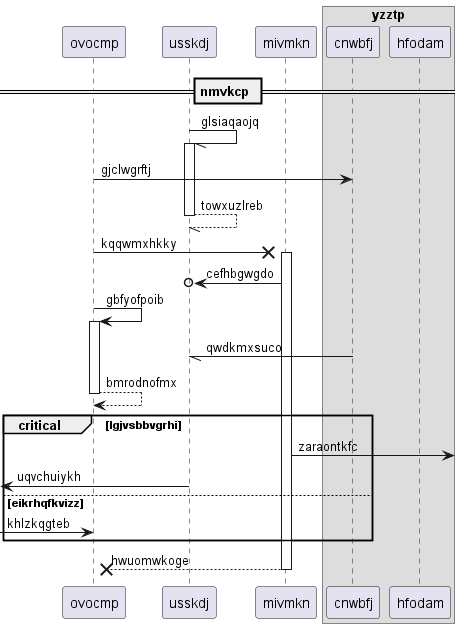

The diagram above was rendered by PlantUML. Its source (embedded in the PNG):
@startuml
participant ovocmp as 0
participant usskdj as 1
participant mivmkn as 2
box "yzztp"
participant cnwbfj as 3
participant hfodam as 4
end box
== nmvkcp ==
1 -// 1++ : glsiaqaojq
0 -> 3: gjclwgrftj
return towxuzlreb
0 ->x 2++ : kqqwmxhkky
2 ->o 1: cefhbgwgdo
0 -> 0++ : gbfyofpoib
3 -// 1: qwdkmxsuco
return bmrodnofmx
critical lgjvsbbvgrhi
2 ->] : zaraontkfc
 [<- 1: uqvchuiykh
else eikrhqfkvizz
 [-> 0: khlzkqgteb
end
return hwuomwkoge
@enduml